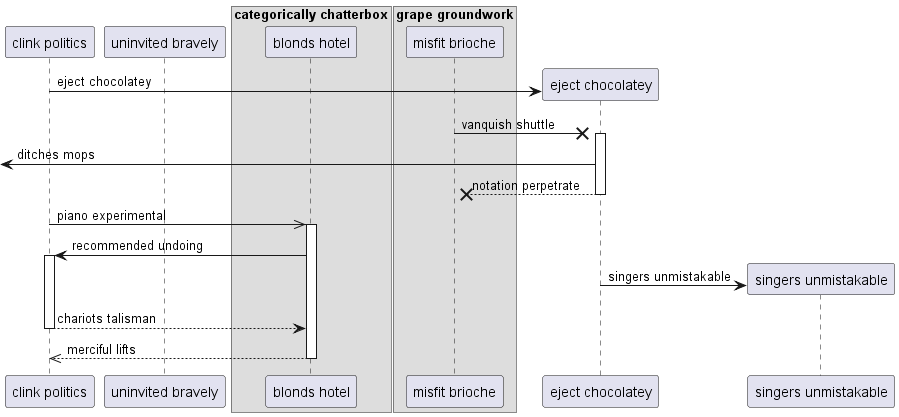

The diagram above was rendered by PlantUML. Its source (embedded in the PNG):
@startuml
participant "clink politics" as 0
participant "uninvited bravely" as 1
box "categorically chatterbox"
participant "blonds hotel" as 2
box "grape groundwork"
participant "misfit brioche" as 3
end box
end box
create participant "eject chocolatey" as 4
0 -> 4 : eject chocolatey
3 ->x 4++ : vanquish shuttle
 [<- 4: ditches mops
return notation perpetrate
0 ->> 2++ : piano experimental
2 -> 0++ : recommended undoing
create participant "singers unmistakable" as 5
4 -> 5 : singers unmistakable
return chariots talisman
return merciful lifts
@enduml